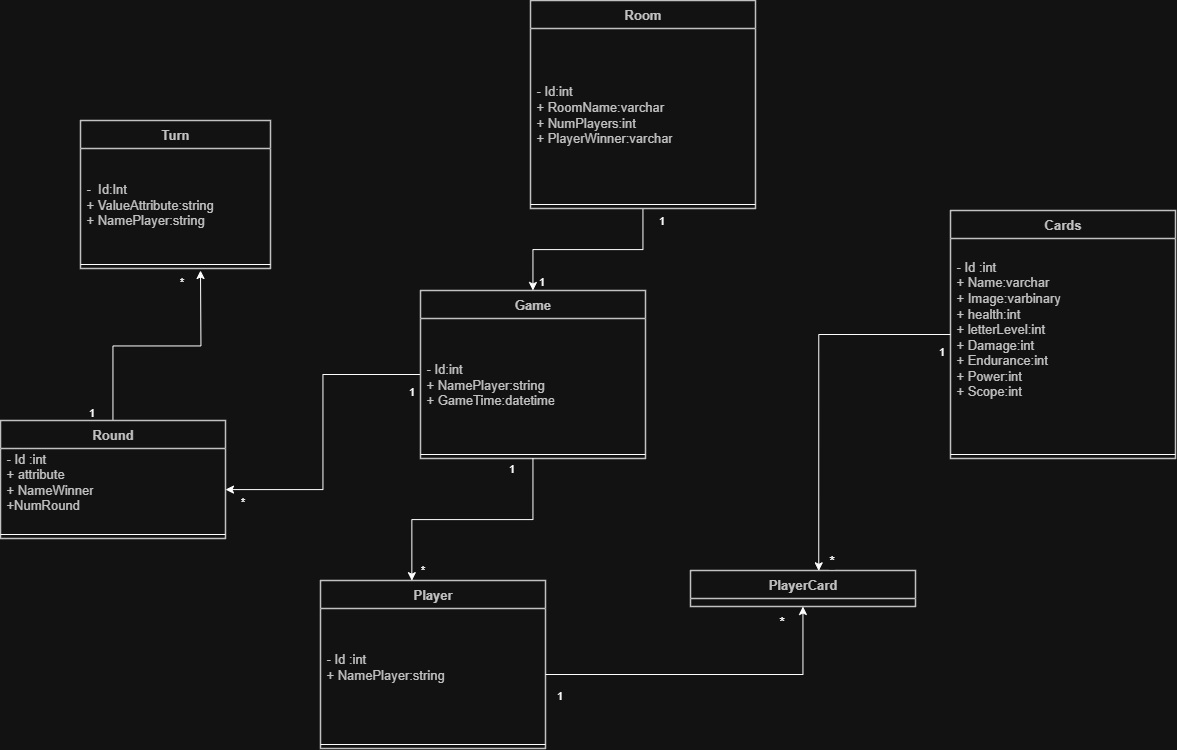

The diagram above was exported from draw.io. Its source (the exported page's mxGraphModel, read from the mxfile embedded in the PNG):
<mxGraphModel dx="1585" dy="940" grid="1" gridSize="10" guides="1" tooltips="1" connect="1" arrows="1" fold="1" page="1" pageScale="1" pageWidth="827" pageHeight="1169" math="0" shadow="0">
  <root>
    <mxCell id="0" />
    <mxCell id="1" parent="0" />
    <mxCell id="RoaHSwfDhMaJBguKff-d-69" value="Turn" style="html=1;overflow=block;blockSpacing=1;swimlane;childLayout=stackLayout;horizontal=1;horizontalStack=0;resizeParent=1;resizeParentMax=0;resizeLast=0;collapsible=0;marginBottom=0;swimlaneFillColor=#ffffff;startSize=28;whiteSpace=wrap;fontSize=13;fontColor=#333333;fontStyle=1;align=center;spacing=0;strokeColor=#333333;strokeOpacity=100;strokeWidth=1.5;" parent="1" vertex="1">
      <mxGeometry x="110" y="140" width="190" height="148" as="geometry" />
    </mxCell>
    <mxCell id="RoaHSwfDhMaJBguKff-d-70" value="&lt;div&gt;-&amp;nbsp; Id:Int&lt;/div&gt;+ ValueAttribute:string&lt;br&gt;+ NamePlayer:string" style="part=1;html=1;resizeHeight=0;strokeColor=none;fillColor=none;align=left;verticalAlign=middle;spacingLeft=4;spacingRight=4;overflow=hidden;rotatable=0;points=[[0,0.5],[1,0.5]];portConstraint=eastwest;swimlaneFillColor=#ffffff;strokeOpacity=100;whiteSpace=wrap;fontSize=13;fontColor=#333333;" parent="RoaHSwfDhMaJBguKff-d-69" vertex="1">
      <mxGeometry y="28" width="190" height="112" as="geometry" />
    </mxCell>
    <mxCell id="RoaHSwfDhMaJBguKff-d-71" value="" style="line;strokeWidth=1;fillColor=none;align=left;verticalAlign=middle;spacingTop=-1;spacingLeft=3;spacingRight=3;rotatable=0;labelPosition=right;points=[];portConstraint=eastwest;" parent="RoaHSwfDhMaJBguKff-d-69" vertex="1">
      <mxGeometry y="140" width="190" height="8" as="geometry" />
    </mxCell>
    <mxCell id="kx-hg1yLPRxuKDSomXm9-12" style="edgeStyle=orthogonalEdgeStyle;rounded=0;orthogonalLoop=1;jettySize=auto;html=1;" parent="1" source="UN_5MfDDEuWIfboLt5NW-5" target="UN_5MfDDEuWIfboLt5NW-9" edge="1">
      <mxGeometry relative="1" as="geometry" />
    </mxCell>
    <mxCell id="kx-hg1yLPRxuKDSomXm9-23" value="1" style="edgeLabel;html=1;align=center;verticalAlign=middle;resizable=0;points=[];" parent="kx-hg1yLPRxuKDSomXm9-12" connectable="0" vertex="1">
      <mxGeometry x="-0.8952" y="-2" relative="1" as="geometry">
        <mxPoint x="20" as="offset" />
      </mxGeometry>
    </mxCell>
    <mxCell id="kx-hg1yLPRxuKDSomXm9-24" value="1" style="edgeLabel;html=1;align=center;verticalAlign=middle;resizable=0;points=[];" parent="kx-hg1yLPRxuKDSomXm9-12" connectable="0" vertex="1">
      <mxGeometry x="0.7816" relative="1" as="geometry">
        <mxPoint x="8" y="11" as="offset" />
      </mxGeometry>
    </mxCell>
    <mxCell id="UN_5MfDDEuWIfboLt5NW-5" value="Room" style="html=1;overflow=block;blockSpacing=1;swimlane;childLayout=stackLayout;horizontal=1;horizontalStack=0;resizeParent=1;resizeParentMax=0;resizeLast=0;collapsible=0;marginBottom=0;swimlaneFillColor=#ffffff;startSize=28;whiteSpace=wrap;fontSize=13;fontColor=#333333;fontStyle=1;align=center;spacing=0;strokeColor=#333333;strokeOpacity=100;strokeWidth=1.5;" parent="1" vertex="1">
      <mxGeometry x="560" y="20" width="225" height="208" as="geometry" />
    </mxCell>
    <mxCell id="UN_5MfDDEuWIfboLt5NW-6" value="- Id:int&lt;div&gt;+ RoomName:varchar&lt;/div&gt;&lt;div&gt;+ NumPlayers:int&lt;/div&gt;&lt;div&gt;+ PlayerWinner:varchar&lt;/div&gt;" style="part=1;html=1;resizeHeight=0;strokeColor=none;fillColor=none;align=left;verticalAlign=middle;spacingLeft=4;spacingRight=4;overflow=hidden;rotatable=0;points=[[0,0.5],[1,0.5]];portConstraint=eastwest;swimlaneFillColor=#ffffff;strokeOpacity=100;whiteSpace=wrap;fontSize=13;fontColor=#333333;" parent="UN_5MfDDEuWIfboLt5NW-5" vertex="1">
      <mxGeometry y="28" width="225" height="172" as="geometry" />
    </mxCell>
    <mxCell id="UN_5MfDDEuWIfboLt5NW-7" value="" style="line;strokeWidth=1;fillColor=none;align=left;verticalAlign=middle;spacingTop=-1;spacingLeft=3;spacingRight=3;rotatable=0;labelPosition=right;points=[];portConstraint=eastwest;" parent="UN_5MfDDEuWIfboLt5NW-5" vertex="1">
      <mxGeometry y="200" width="225" height="8" as="geometry" />
    </mxCell>
    <mxCell id="kx-hg1yLPRxuKDSomXm9-14" style="edgeStyle=orthogonalEdgeStyle;rounded=0;orthogonalLoop=1;jettySize=auto;html=1;" parent="1" source="UN_5MfDDEuWIfboLt5NW-9" target="ZsoXD52wuuk8oeHHKCty-2" edge="1">
      <mxGeometry relative="1" as="geometry" />
    </mxCell>
    <mxCell id="kx-hg1yLPRxuKDSomXm9-26" value="1" style="edgeLabel;html=1;align=center;verticalAlign=middle;resizable=0;points=[];" parent="kx-hg1yLPRxuKDSomXm9-14" connectable="0" vertex="1">
      <mxGeometry x="-0.9044" y="3" relative="1" as="geometry">
        <mxPoint x="5" y="13" as="offset" />
      </mxGeometry>
    </mxCell>
    <mxCell id="kx-hg1yLPRxuKDSomXm9-27" value="*" style="edgeLabel;html=1;align=center;verticalAlign=middle;resizable=0;points=[];" parent="kx-hg1yLPRxuKDSomXm9-14" connectable="0" vertex="1">
      <mxGeometry x="0.8581" y="2" relative="1" as="geometry">
        <mxPoint x="-7" y="9" as="offset" />
      </mxGeometry>
    </mxCell>
    <mxCell id="UN_5MfDDEuWIfboLt5NW-9" value="Game" style="html=1;overflow=block;blockSpacing=1;swimlane;childLayout=stackLayout;horizontal=1;horizontalStack=0;resizeParent=1;resizeParentMax=0;resizeLast=0;collapsible=0;marginBottom=0;swimlaneFillColor=#ffffff;startSize=28;whiteSpace=wrap;fontSize=13;fontColor=#333333;fontStyle=1;align=center;spacing=0;strokeColor=#333333;strokeOpacity=100;strokeWidth=1.5;" parent="1" vertex="1">
      <mxGeometry x="450" y="310" width="225" height="168" as="geometry" />
    </mxCell>
    <mxCell id="UN_5MfDDEuWIfboLt5NW-10" value="&lt;div&gt;&lt;div&gt;&lt;span style=&quot;font-size: 13px;&quot;&gt;- Id:int&lt;/span&gt;&lt;/div&gt;&lt;/div&gt;&lt;div&gt;&lt;span style=&quot;background-color: transparent; color: light-dark(rgb(51, 51, 51), rgb(193, 193, 193));&quot;&gt;+ NamePlayer:string&lt;/span&gt;&lt;/div&gt;&lt;div&gt;+ GameTime:datetime&lt;/div&gt;" style="part=1;html=1;resizeHeight=0;strokeColor=none;fillColor=none;align=left;verticalAlign=middle;spacingLeft=4;spacingRight=4;overflow=hidden;rotatable=0;points=[[0,0.5],[1,0.5]];portConstraint=eastwest;swimlaneFillColor=#ffffff;strokeOpacity=100;whiteSpace=wrap;fontSize=13;fontColor=#333333;" parent="UN_5MfDDEuWIfboLt5NW-9" vertex="1">
      <mxGeometry y="28" width="225" height="132" as="geometry" />
    </mxCell>
    <mxCell id="UN_5MfDDEuWIfboLt5NW-11" value="" style="line;strokeWidth=1;fillColor=none;align=left;verticalAlign=middle;spacingTop=-1;spacingLeft=3;spacingRight=3;rotatable=0;labelPosition=right;points=[];portConstraint=eastwest;" parent="UN_5MfDDEuWIfboLt5NW-9" vertex="1">
      <mxGeometry y="160" width="225" height="8" as="geometry" />
    </mxCell>
    <mxCell id="kx-hg1yLPRxuKDSomXm9-25" style="edgeStyle=orthogonalEdgeStyle;rounded=0;orthogonalLoop=1;jettySize=auto;html=1;" parent="1" source="ZsoXD52wuuk8oeHHKCty-1" edge="1">
      <mxGeometry relative="1" as="geometry">
        <mxPoint x="230" y="290" as="targetPoint" />
      </mxGeometry>
    </mxCell>
    <mxCell id="kx-hg1yLPRxuKDSomXm9-28" value="1" style="edgeLabel;html=1;align=center;verticalAlign=middle;resizable=0;points=[];" parent="kx-hg1yLPRxuKDSomXm9-25" connectable="0" vertex="1">
      <mxGeometry x="-0.8098" y="1" relative="1" as="geometry">
        <mxPoint x="-21" y="13" as="offset" />
      </mxGeometry>
    </mxCell>
    <mxCell id="kx-hg1yLPRxuKDSomXm9-29" value="*" style="edgeLabel;html=1;align=center;verticalAlign=middle;resizable=0;points=[];" parent="kx-hg1yLPRxuKDSomXm9-25" connectable="0" vertex="1">
      <mxGeometry x="0.8082" relative="1" as="geometry">
        <mxPoint x="-20" y="-13" as="offset" />
      </mxGeometry>
    </mxCell>
    <mxCell id="ZsoXD52wuuk8oeHHKCty-1" value="Round" style="html=1;overflow=block;blockSpacing=1;swimlane;childLayout=stackLayout;horizontal=1;horizontalStack=0;resizeParent=1;resizeParentMax=0;resizeLast=0;collapsible=0;marginBottom=0;swimlaneFillColor=#ffffff;startSize=28;whiteSpace=wrap;fontSize=13;fontColor=#333333;fontStyle=1;align=center;spacing=0;strokeColor=#333333;strokeOpacity=100;strokeWidth=1.5;" parent="1" vertex="1">
      <mxGeometry x="30" y="440" width="225" height="118" as="geometry" />
    </mxCell>
    <mxCell id="ZsoXD52wuuk8oeHHKCty-2" value="&lt;div&gt;- Id :int&lt;/div&gt;&lt;div&gt;+ attribute&lt;/div&gt;&lt;div&gt;+ NameWinner&lt;/div&gt;&lt;div&gt;+NumRound&lt;/div&gt;&lt;div&gt;&lt;br&gt;&lt;/div&gt;" style="part=1;html=1;resizeHeight=0;strokeColor=none;fillColor=none;align=left;verticalAlign=middle;spacingLeft=4;spacingRight=4;overflow=hidden;rotatable=0;points=[[0,0.5],[1,0.5]];portConstraint=eastwest;swimlaneFillColor=#ffffff;strokeOpacity=100;whiteSpace=wrap;fontSize=13;fontColor=#333333;" parent="ZsoXD52wuuk8oeHHKCty-1" vertex="1">
      <mxGeometry y="28" width="225" height="82" as="geometry" />
    </mxCell>
    <mxCell id="ZsoXD52wuuk8oeHHKCty-3" value="" style="line;strokeWidth=1;fillColor=none;align=left;verticalAlign=middle;spacingTop=-1;spacingLeft=3;spacingRight=3;rotatable=0;labelPosition=right;points=[];portConstraint=eastwest;" parent="ZsoXD52wuuk8oeHHKCty-1" vertex="1">
      <mxGeometry y="110" width="225" height="8" as="geometry" />
    </mxCell>
    <mxCell id="ZsoXD52wuuk8oeHHKCty-9" value="Cards" style="html=1;overflow=block;blockSpacing=1;swimlane;childLayout=stackLayout;horizontal=1;horizontalStack=0;resizeParent=1;resizeParentMax=0;resizeLast=0;collapsible=0;marginBottom=0;swimlaneFillColor=#ffffff;startSize=28;whiteSpace=wrap;fontSize=13;fontColor=#333333;fontStyle=1;align=center;spacing=0;strokeColor=#333333;strokeOpacity=100;strokeWidth=1.5;" parent="1" vertex="1">
      <mxGeometry x="980" y="230" width="225" height="248" as="geometry" />
    </mxCell>
    <mxCell id="ZsoXD52wuuk8oeHHKCty-10" value="&lt;div&gt;- Id :int&lt;/div&gt;&lt;div&gt;+ Name:varchar&lt;/div&gt;&lt;div&gt;+ Image:varbinary&lt;/div&gt;&lt;div&gt;+ health:int&lt;/div&gt;&lt;div&gt;+ letterLevel:int&lt;/div&gt;&lt;div&gt;+ Damage:int&lt;/div&gt;&lt;div&gt;+ Endurance:int&lt;/div&gt;&lt;div&gt;+ Power:int&lt;/div&gt;&lt;div&gt;+ Scope:int&lt;/div&gt;&lt;div&gt;&lt;br&gt;&lt;/div&gt;&lt;div&gt;&lt;br&gt;&lt;/div&gt;" style="part=1;html=1;resizeHeight=0;strokeColor=none;fillColor=none;align=left;verticalAlign=middle;spacingLeft=4;spacingRight=4;overflow=hidden;rotatable=0;points=[[0,0.5],[1,0.5]];portConstraint=eastwest;swimlaneFillColor=#ffffff;strokeOpacity=100;whiteSpace=wrap;fontSize=13;fontColor=#333333;" parent="ZsoXD52wuuk8oeHHKCty-9" vertex="1">
      <mxGeometry y="28" width="225" height="212" as="geometry" />
    </mxCell>
    <mxCell id="ZsoXD52wuuk8oeHHKCty-11" value="" style="line;strokeWidth=1;fillColor=none;align=left;verticalAlign=middle;spacingTop=-1;spacingLeft=3;spacingRight=3;rotatable=0;labelPosition=right;points=[];portConstraint=eastwest;" parent="ZsoXD52wuuk8oeHHKCty-9" vertex="1">
      <mxGeometry y="240" width="225" height="8" as="geometry" />
    </mxCell>
    <mxCell id="kx-hg1yLPRxuKDSomXm9-1" value="Player" style="html=1;overflow=block;blockSpacing=1;swimlane;childLayout=stackLayout;horizontal=1;horizontalStack=0;resizeParent=1;resizeParentMax=0;resizeLast=0;collapsible=0;marginBottom=0;swimlaneFillColor=#ffffff;startSize=28;whiteSpace=wrap;fontSize=13;fontColor=#333333;fontStyle=1;align=center;spacing=0;strokeColor=#333333;strokeOpacity=100;strokeWidth=1.5;" parent="1" vertex="1">
      <mxGeometry x="350" y="600" width="225" height="168" as="geometry" />
    </mxCell>
    <mxCell id="kx-hg1yLPRxuKDSomXm9-2" value="&lt;div&gt;&lt;div&gt;&lt;span style=&quot;font-size: 13px;&quot;&gt;- Id :int&lt;/span&gt;&lt;/div&gt;&lt;/div&gt;&lt;div&gt;&lt;span style=&quot;background-color: transparent; color: light-dark(rgb(51, 51, 51), rgb(193, 193, 193));&quot;&gt;+ NamePlayer:string&lt;/span&gt;&lt;/div&gt;&lt;div&gt;&lt;br&gt;&lt;/div&gt;" style="part=1;html=1;resizeHeight=0;strokeColor=none;fillColor=none;align=left;verticalAlign=middle;spacingLeft=4;spacingRight=4;overflow=hidden;rotatable=0;points=[[0,0.5],[1,0.5]];portConstraint=eastwest;swimlaneFillColor=#ffffff;strokeOpacity=100;whiteSpace=wrap;fontSize=13;fontColor=#333333;" parent="kx-hg1yLPRxuKDSomXm9-1" vertex="1">
      <mxGeometry y="28" width="225" height="132" as="geometry" />
    </mxCell>
    <mxCell id="kx-hg1yLPRxuKDSomXm9-3" value="" style="line;strokeWidth=1;fillColor=none;align=left;verticalAlign=middle;spacingTop=-1;spacingLeft=3;spacingRight=3;rotatable=0;labelPosition=right;points=[];portConstraint=eastwest;" parent="kx-hg1yLPRxuKDSomXm9-1" vertex="1">
      <mxGeometry y="160" width="225" height="8" as="geometry" />
    </mxCell>
    <mxCell id="kx-hg1yLPRxuKDSomXm9-4" value="PlayerCard" style="html=1;overflow=block;blockSpacing=1;swimlane;childLayout=stackLayout;horizontal=1;horizontalStack=0;resizeParent=1;resizeParentMax=0;resizeLast=0;collapsible=0;marginBottom=0;swimlaneFillColor=#ffffff;startSize=28;whiteSpace=wrap;fontSize=13;fontColor=#333333;fontStyle=1;align=center;spacing=0;strokeColor=#333333;strokeOpacity=100;strokeWidth=1.5;" parent="1" vertex="1">
      <mxGeometry x="720" y="590" width="225" height="36" as="geometry" />
    </mxCell>
    <mxCell id="kx-hg1yLPRxuKDSomXm9-16" style="edgeStyle=orthogonalEdgeStyle;rounded=0;orthogonalLoop=1;jettySize=auto;html=1;entryX=0.406;entryY=0.001;entryDx=0;entryDy=0;entryPerimeter=0;" parent="1" source="UN_5MfDDEuWIfboLt5NW-9" target="kx-hg1yLPRxuKDSomXm9-1" edge="1">
      <mxGeometry relative="1" as="geometry">
        <mxPoint x="440" y="580" as="targetPoint" />
      </mxGeometry>
    </mxCell>
    <mxCell id="kx-hg1yLPRxuKDSomXm9-30" value="1" style="edgeLabel;html=1;align=center;verticalAlign=middle;resizable=0;points=[];" parent="kx-hg1yLPRxuKDSomXm9-16" connectable="0" vertex="1">
      <mxGeometry x="-0.92" y="-1" relative="1" as="geometry">
        <mxPoint x="-21" as="offset" />
      </mxGeometry>
    </mxCell>
    <mxCell id="kx-hg1yLPRxuKDSomXm9-31" value="*" style="edgeLabel;html=1;align=center;verticalAlign=middle;resizable=0;points=[];" parent="kx-hg1yLPRxuKDSomXm9-16" connectable="0" vertex="1">
      <mxGeometry x="0.7575" relative="1" as="geometry">
        <mxPoint x="10" y="17" as="offset" />
      </mxGeometry>
    </mxCell>
    <mxCell id="kx-hg1yLPRxuKDSomXm9-17" style="edgeStyle=orthogonalEdgeStyle;rounded=0;orthogonalLoop=1;jettySize=auto;html=1;entryX=0.57;entryY=0.009;entryDx=0;entryDy=0;entryPerimeter=0;" parent="1" source="ZsoXD52wuuk8oeHHKCty-9" target="kx-hg1yLPRxuKDSomXm9-4" edge="1">
      <mxGeometry relative="1" as="geometry" />
    </mxCell>
    <mxCell id="kx-hg1yLPRxuKDSomXm9-19" value="1" style="edgeLabel;html=1;align=center;verticalAlign=middle;resizable=0;points=[];" parent="kx-hg1yLPRxuKDSomXm9-17" connectable="0" vertex="1">
      <mxGeometry x="-0.7947" y="4" relative="1" as="geometry">
        <mxPoint x="28" y="12" as="offset" />
      </mxGeometry>
    </mxCell>
    <mxCell id="kx-hg1yLPRxuKDSomXm9-20" value="&lt;font style=&quot;font-size: 14px;&quot;&gt;*&lt;/font&gt;" style="edgeLabel;html=1;align=center;verticalAlign=middle;resizable=0;points=[];" parent="kx-hg1yLPRxuKDSomXm9-17" connectable="0" vertex="1">
      <mxGeometry x="0.8869" relative="1" as="geometry">
        <mxPoint x="12" y="10" as="offset" />
      </mxGeometry>
    </mxCell>
    <mxCell id="kx-hg1yLPRxuKDSomXm9-18" style="edgeStyle=orthogonalEdgeStyle;rounded=0;orthogonalLoop=1;jettySize=auto;html=1;" parent="1" source="kx-hg1yLPRxuKDSomXm9-2" target="kx-hg1yLPRxuKDSomXm9-4" edge="1">
      <mxGeometry relative="1" as="geometry">
        <mxPoint x="820" y="620" as="targetPoint" />
      </mxGeometry>
    </mxCell>
    <mxCell id="kx-hg1yLPRxuKDSomXm9-21" value="1" style="edgeLabel;html=1;align=center;verticalAlign=middle;resizable=0;points=[];" parent="1" connectable="0" vertex="1">
      <mxGeometry x="960" y="360" as="geometry">
        <mxPoint x="-372" y="354" as="offset" />
      </mxGeometry>
    </mxCell>
    <mxCell id="kx-hg1yLPRxuKDSomXm9-22" value="&lt;font style=&quot;font-size: 14px;&quot;&gt;*&lt;/font&gt;" style="edgeLabel;html=1;align=center;verticalAlign=middle;resizable=0;points=[];" parent="1" connectable="0" vertex="1">
      <mxGeometry x="840" y="558" as="geometry">
        <mxPoint x="-30" y="82" as="offset" />
      </mxGeometry>
    </mxCell>
  </root>
</mxGraphModel>